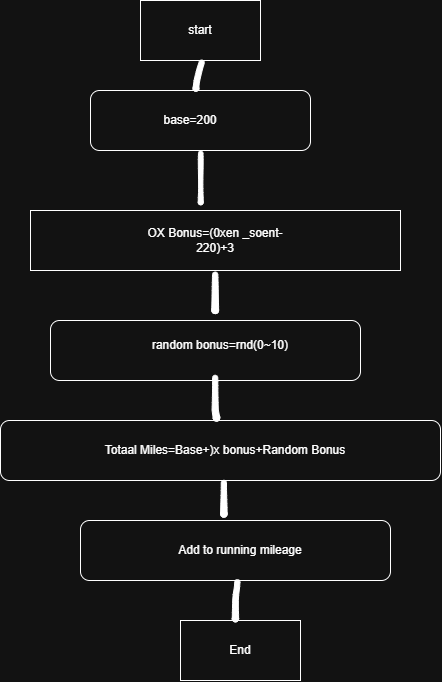

The diagram above was exported from draw.io. Its source (the exported page's mxGraphModel, read from the mxfile embedded in the PNG):
<mxGraphModel dx="1120" dy="725" grid="1" gridSize="10" guides="1" tooltips="1" connect="1" arrows="1" fold="1" page="1" pageScale="1" pageWidth="850" pageHeight="1100" math="0" shadow="0">
  <root>
    <mxCell id="0" />
    <mxCell id="1" parent="0" />
    <mxCell id="xhAQFK7Bip5mH6tmCO5l-1" parent="1" style="rounded=0;whiteSpace=wrap;html=1;" value="" vertex="1">
      <mxGeometry height="60" width="120" x="250" y="30" as="geometry" />
    </mxCell>
    <mxCell id="xhAQFK7Bip5mH6tmCO5l-2" parent="1" style="text;html=1;whiteSpace=wrap;strokeColor=none;fillColor=none;align=center;verticalAlign=middle;rounded=0;" value="start" vertex="1">
      <mxGeometry height="30" width="60" x="280" y="45" as="geometry" />
    </mxCell>
    <mxCell id="xhAQFK7Bip5mH6tmCO5l-3" parent="1" style="rounded=1;whiteSpace=wrap;html=1;roundedPerimeter=1;" value="" vertex="1">
      <mxGeometry height="60" width="220" x="200" y="120" as="geometry" />
    </mxCell>
    <mxCell id="xhAQFK7Bip5mH6tmCO5l-4" parent="1" style="text;html=1;whiteSpace=wrap;strokeColor=none;fillColor=none;align=center;verticalAlign=middle;rounded=0;" value="base=200" vertex="1">
      <mxGeometry height="30" width="60" x="270" y="135" as="geometry" />
    </mxCell>
    <mxCell id="xhAQFK7Bip5mH6tmCO5l-5" parent="1" style="rounded=0;whiteSpace=wrap;html=1;" value="" vertex="1">
      <mxGeometry height="60" width="370" x="140" y="240" as="geometry" />
    </mxCell>
    <mxCell id="xhAQFK7Bip5mH6tmCO5l-6" parent="1" style="text;html=1;whiteSpace=wrap;strokeColor=none;fillColor=none;align=center;verticalAlign=middle;rounded=0;" value="OX Bonus=(0xen _soent-220)+3" vertex="1">
      <mxGeometry height="30" width="160" x="245" y="255" as="geometry" />
    </mxCell>
    <mxCell id="xhAQFK7Bip5mH6tmCO5l-8" parent="1" style="rounded=1;whiteSpace=wrap;html=1;roundedPerimeter=1;" value="" vertex="1">
      <mxGeometry height="60" width="310" x="160" y="350" as="geometry" />
    </mxCell>
    <mxCell id="xhAQFK7Bip5mH6tmCO5l-10" parent="1" style="text;html=1;whiteSpace=wrap;strokeColor=none;fillColor=none;align=center;verticalAlign=middle;rounded=0;" value="random bonus=rnd(0~10)" vertex="1">
      <mxGeometry height="30" width="200" x="230" y="360" as="geometry" />
    </mxCell>
    <mxCell id="xhAQFK7Bip5mH6tmCO5l-11" parent="1" style="rounded=1;whiteSpace=wrap;html=1;roundedPerimeter=1;" value="" vertex="1">
      <mxGeometry height="60" width="440" x="110" y="450" as="geometry" />
    </mxCell>
    <mxCell id="xhAQFK7Bip5mH6tmCO5l-12" parent="1" style="text;html=1;whiteSpace=wrap;strokeColor=none;fillColor=none;align=center;verticalAlign=middle;rounded=0;" value="Totaal Miles=Base+)x bonus+Random Bonus" vertex="1">
      <mxGeometry height="30" width="310" x="180" y="465" as="geometry" />
    </mxCell>
    <mxCell id="xhAQFK7Bip5mH6tmCO5l-13" parent="1" style="rounded=1;whiteSpace=wrap;html=1;roundedPerimeter=1;" value="" vertex="1">
      <mxGeometry height="60" width="310" x="190" y="550" as="geometry" />
    </mxCell>
    <mxCell id="xhAQFK7Bip5mH6tmCO5l-14" parent="1" style="text;html=1;whiteSpace=wrap;strokeColor=none;fillColor=none;align=center;verticalAlign=middle;rounded=0;" value="Add to running mileage" vertex="1">
      <mxGeometry height="30" width="180" x="260" y="565" as="geometry" />
    </mxCell>
    <mxCell id="xhAQFK7Bip5mH6tmCO5l-15" parent="1" style="rounded=0;whiteSpace=wrap;html=1;" value="" vertex="1">
      <mxGeometry height="60" width="120" x="290" y="650" as="geometry" />
    </mxCell>
    <mxCell id="xhAQFK7Bip5mH6tmCO5l-16" parent="1" style="text;html=1;whiteSpace=wrap;strokeColor=none;fillColor=none;align=center;verticalAlign=middle;rounded=0;" value="End" vertex="1">
      <mxGeometry height="30" width="60" x="320" y="665" as="geometry" />
    </mxCell>
    <mxCell id="xhAQFK7Bip5mH6tmCO5l-17" parent="1" style="shape=stencil(lVbZctswDPwavWJIALye0/Q/MhOn9tS1M47T4+8LVZVqUNZO86aDS+LYXWKQh7f90+tu4PB2vZy/7n4cnq/7QT4NzIfTfnc5XO1pkMdBHl7Ol92Xy/n99Dy9vz6NK8enb+fv4w4/J1yrVOuI4vBr+hIjRfnz5fMEOB5ON4DaiLMDcKTK24CSKCUH0EApbwOyncAOkAJJAwCmVhwgBwpxG5CEms+hFIoFACxFcYAWqIKQLGIOHiBzoe8CNFNQD8iUQFmlUfE5WCv/Fvo+gFcn2Ba6DWChXHpAA1WK1unVCQxysIC7IhXIDCH2XG2JIihqIPVEakwCeGFN8/GPZAcJMxXP7JpJQPyFso+/CmRR1JkCC4ChOC2i5ElRIzEiRaCmPUAQwPwi9CEp6LGmueQLQEkA7dRY2fqqNqTmSMXz1NpWsZp7JTA8QVeNM+KVAACmNc8MY3ZDzFYqHVUbKRJnJvVJx2CmB2KKdba4myMSknNY6b/OrnY/674PbTG1+wdQ8I02jxSw/5LfjQkzlP/H1i9iX66RNBd5S57NJ5CMFoBHlnHxxDPbRxU1h+xoIZkiKKn97izSiBKAnlXniBceGbOAxSTttWA5g6Km0nfZLl+wv13d2deIoSFZj6K/mvH8UowDPh4bLtD61F/9WGbmn9qvj0D5Zm7dPW6TBeBQi5S6hlED8ZhTaejqL4DUo8b9/gnWcxwivGqWhm+4ylqW+ICPTqj/AbCHfwPxy+F4nObp2//9AG2fpuFbHn8D);lineShape=1;strokeColor=default;" value="" vertex="1">
      <mxGeometry height="31.14695688275388" width="11.31014483630638" x="302.50860181938765" y="89.59668465010611" as="geometry" />
    </mxCell>
    <mxCell id="xhAQFK7Bip5mH6tmCO5l-18" parent="1" style="shape=stencil(lVfbUuMwDP2avGpsy7bsZ2D/gxnKNkNpmVL28verbCZQK+GkeUtSnUqyjo7kju/e949vuy6498v59LL73T9d9h3fdyH0x/3u3F/0qeOHju+eT+fdz/Pp4/g0vr89DpbD0+vp1/APf0ZcjZTKgAru7/glks//P/wY7Q/98do+U46NfaUSgX0h7xp7n8kzBDhpAIGpCo4oNQAOVAsARCqthxgoVgBgCr4BpEDD67eAQKkFZE8JA6Q2AHHkESBSaMsgQoxyKLbO5fPcFgHeOXJt5Woi9sCFRtC60NIUAChKHeNB2QJiEuVGbgGVgvsekJlYLADRNQqFthBX57CIYD9x58pFBnz1Qplt1gWUTqaG/LQXEtBBnrzYMjDgkrMpDw0CMo6UQ2uvp4ziYRJT5kAONGjIlExEHopS9FRNSA7WIM1UaQUgTJG3hKTdxX5L0kNzldmxImWtJMYDrttAM5MDJoZGXIzWY+aVQGyoiqmdVZVMHXDzqPDmjf2pMuetCyQB2j+VLQCJjFeprjZrJGNhFhHWya1CvNVeFaztnpXRkEjaKq/MHrHjc2W4iVXUlemZ7fBcGc9pWkBunP/ah5sWjBmBVjYYtd+0IvGsyyChky0v3vD0NFtzhubK/mSyncq9bJ/t+POT8C03i46bVhfdpHvLhxNtN7ppVVqeHdHGg/UkzXQa2+c09fZt8UiaNPm2fMtsxcHnqUtXNPs1rNew/Lb5Yj5svlCs2uvD1+3luT8cxsvP9e/2tqOfxpsSP/wD);lineShape=1;strokeColor=default;" value="" vertex="1">
      <mxGeometry height="53.64753854805494" width="5.04141742964025" x="307.70823636236355" y="180.6003804300509" as="geometry" />
    </mxCell>
    <mxCell id="xhAQFK7Bip5mH6tmCO5l-19" parent="1" style="shape=stencil(lVfLctswDPwaXXdIgs9zmv5HZuLUmrp2xnFff1+oGsUBrEDmTZaxEhbYBaiBHt72T6+7Ibi3y/n0ffd7fL7sB/oyhDAe97vzeOGrgR4Heng5nXffzqefx+f59+vTFDld/Tj9mp7wZ8bVhpgnVHB/5zsZkf7f+DrHH8bjh/jmEJyI94QYDUCACwIQIrIFIGQvAJTgmgGIaJJCZEAxABlOviElm3SBS7JIEcUCVHgSgBIQsgFoSEUA6nvdVgHeOTjZiOZRvUmCqgREkzVLo6o3ZBSjrqXCyUZwHbL7HJAJJFlzHYrBIRaEJtV3rcMqgjxi06+wWPuCTJqEM1pX4LOukjP07eEVZ1p6vxrvNGW2YDOUwe6SfqsVZOTP/i2yzTUvlFYBPCGSzKhGJAMQ/ZLwO4DMNie2j+sBFFp6emdKTJH8DWlrZiTtno2yXpV8Z99YZlUJzxYGT9Yae5THI4Vu/GlJO1ckNQFs86SA3OnPrKf9xghg/7Qbf1pDxjv4pstkjbFwkxHPSaNxvYO4P15re2M1oMoBs7F7AlrXciM0Wc+N7ZkWUd65ntma8vkb+7+gSWduHTD0Wts4wbCAkiRgH5G8R5YJRdRqxCe9NsnU2yQIGR+W08Z6fEGS+fhlvH5mSXU8csuaXh/vCSGqeMvyieWVO+JZjsowdj4s9xg6+Jam+2vXk1eLMozdr2lRyHxsPfQeybfj+eJ6/n8ZD4f58+Hj//p7gW/N3xr0+A8=);lineShape=1;strokeColor=default;" value="" vertex="1">
      <mxGeometry height="41.49159447039265" width="6.8082853037222195" x="321.282633750624" y="301.60986771722764" as="geometry" />
    </mxCell>
    <mxCell id="xhAQFK7Bip5mH6tmCO5l-20" parent="1" style="shape=stencil(nVfLctswDPwaXTF8Ezyn6X9kJk6tqWtnHKePvy9YRa4BW6u6N5nGitjFgqCG+PC2fXrdDMG9nY6Hr5sf4/NpO8RPQwjjfrs5jid5GuLjEB9eDsfNl+Phff88/X596pH96dvhe3/DzwlXE2XfUcH9mlYyFf6z8HmK3417HZ+CiveJfIKAkhUgeGoVAj7+PgMaZbRDpuQUIBbMoVAtCpCYKkqJyWtAbhQQoFHRqpZKPi8D2FPSKgmrGpYBjalo0s1RQ4BGTXNokQJIqRViA8iUwQ4spJMG1NlcSyo5A5AVtwwohTxbAAMOOVhrdBkAILa5TBeACFIKldhb0g2Yz4uZtb1FaA928JlCs4XjBgGmRZunDEj7K2tIKSMABKakSbNUGnAQWZuuAxcKwBpZvKk5cJ5baskarVnAR5cvma9mm1IBx4z0l9eFY55XbgOqBfRXIGs4N9v/jBADoy2YotkiUQXe6O8zTV2gmTgQm5bj2cC3dXVUou2ggnq0WtIXOtxEpGjt17dA9vNXLSQOBqz7iHJWpopKJ3ZOthCI9d0AMafxd4LWuLJSHygRJDQfpP84saKVdGUkJpv/yswt5HQ+K0O9UNI+Xbk1iO21PmvXEjurVu49ch7p+JV71Ty8z/JQBMedd3bsRHJgNveZYNKf+3qpAbKOd1AdmQjmNHUUgdt6MYuJhy2fbLlwvAz+6u/IR8xr9Md8Zdy4cIee/VTUeuJ61UhZn6LYD/9xjV+Jl4e/3wwv4243fXJc/m+/MWRp+j6Jj78B);lineShape=1;strokeColor=default;" value="" vertex="1">
      <mxGeometry height="45.820420206860994" width="7.753950021144757" x="321.5288539166711" y="404.8090514419025" as="geometry" />
    </mxCell>
    <mxCell id="xhAQFK7Bip5mH6tmCO5l-21" parent="1" style="shape=stencil(lVbLctswDPwaXXdIgM9zHv+RmTi1po6dcZy0/ftC1SgJaBUKb7SMJUAsFsDAN6/7h5fdQO71cj793P0aHy/7gW8HovG4353Hi5wGvhv45ul03v04n96Oj/Pvl4fJcjo9n96nG37PuOoQaEKR+zN/yfDh34f72f4wHr/Yl4rilb0vyw2rAHEQWQEooWYDQAhZAYJDdQYggLWHSEjFACS4qACJ4KoBKCDtITPIeIN3Ds4pRPXw3nCRwUUDGDXaRDQeEqKRplzgkgYIc0aaEoM1EbUiGWkKGVR1bXzmYRXBHqG2LtiIyWckzYQkzioOqebm0RHZsBeWckuD4//bu/bJUu/eoC0gabmVbD+Yl3A/AAHVIEHUFXVERWrVisijNiHRIqhVQCzwrgcgYgncE1JJYN/zaCG1Uc9GWqXMsvawwZtopTSFZxeGtLESeipvSmJTqnZpp7Lo/Zvimdpipz4Tkm9dWC1A9FObNNlNxkvaGwHZbYyuIrL7ZG8j7rX3yLphbIyGj2i/OXsikr5/Y7jldtxuTc922m6M52vCthYARC1Ne8GQ+7OWQTSv9wGkC4KXwbhuL8rXBNAy5tbrLcNpHXuQEQ9fEebM+EOE58bekmQMKO39ln2S7Sh0xJMJNXW8t8gETB35LNIFdf3YfMmeQ5ovux56F9ptezl8bs9P4+EwL99f/2+3bfk0b+p89xc=);lineShape=1;strokeColor=default;" value="" vertex="1">
      <mxGeometry height="36.85336482924331" width="6.559803654813714" x="330.08158807752534" y="509.83779180935403" as="geometry" />
    </mxCell>
    <mxCell id="xhAQFK7Bip5mH6tmCO5l-22" parent="1" style="shape=stencil(lVfbctpADP0av2p2Je3tOU3/IzMhxVMKGUJ6+fvK9SwgYUT9ZowOK50jnRUDPX1sX943A4aP0/HwffNrfD1tB/oyII777eY4nuRpoOeBnt4Ox8234+Fz/zp/fn+ZIqenH4ef0y/8nnExBAhhgmH4M7/KkPO/F19nwG7cXwFaBtLxMUFNDiBC0gDkfuQioJLNiDJUB1AaoAZw62cuAyq0pmuWM8lJSUjKClAIkgeI0HRKU1UOSxWBowI0eePoIClh0gCGWpyihXVzQnGLzgxEGlChxPuAhIAG0KDwfQCJDkX30qUdFxGYoCV7BDtVR+46XRWBXhFWuKnhHeECtGxlCNWLR9bxEbLHEVStWpVub07BsX99BhRAhyGUVjUnJCjOCSSUsgUEh1IuUOsaQA6QVqVUIkRcU7Q4QA5raJX5jLpVJ928gY7ARmhpDK+GbIt+0Hm59Hm/bm10WjsD3w6P06tMwJrWR/NJ4YYm3wJihXBThGcyFUi39wMXE91W2eTNdfjAh9fGRyia0lI6ZXfmP+o2ysKPUy/b21ZURyc+9WzPd6eYsifYjV1Q6ikuC0BWMdEkOQqLxMbyxMSbRxH2WT/XDMWLF0/VnHLfaZbjxUu0f6FLEaOtOLr5CONVxwd3oxJFycajZxRsNfaHuCBkNPHRG8lgdxfxb6de8WYy1z6Qt3JSN84L/+y0tDiCWY2oD91yfLOXgXS0N8Jrd+b/AMjDZUV/G3e7ecO//t6u9PJq/jtAz38B);lineShape=1;strokeColor=default;" value="" vertex="1">
      <mxGeometry height="42.19515924454568" width="7.731990672574745" x="341.74184567478414" y="609.1251444186134" as="geometry" />
    </mxCell>
  </root>
</mxGraphModel>